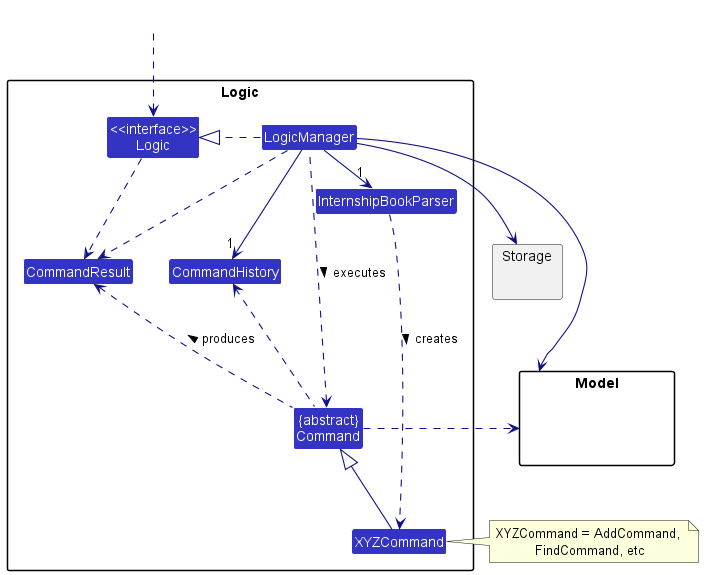

The diagram above was rendered by PlantUML. Its source (embedded in the PNG):
@startuml
!include style.puml
skinparam arrowThickness 1.1
skinparam arrowColor LOGIC_COLOR_T4
skinparam classBackgroundColor LOGIC_COLOR

package Logic {

Class InternshipBookParser
Class XYZCommand
Class CommandResult
Class CommandHistory
Class "{abstract}\nCommand" as Command


Class "<<interface>>\nLogic" as Logic
Class LogicManager
}

package Model{
Class HiddenModel #FFFFFF
}

package Storage{
}

Class HiddenOutside #FFFFFF
HiddenOutside ..> Logic

LogicManager .right.|> Logic
LogicManager -down->"1" CommandHistory
LogicManager -right->"1" InternshipBookParser
InternshipBookParser ..> XYZCommand : creates >

XYZCommand -up-|> Command
LogicManager .left.> Command : executes >

LogicManager --> Model
LogicManager --> Storage
Storage --[hidden] Model
Command .up.> CommandHistory
Command .[hidden]up.> Storage
Command .right.> Model
note right of XYZCommand: XYZCommand = AddCommand, \nFindCommand, etc

Logic ..> CommandResult
LogicManager .down.> CommandResult
Command .up.> CommandResult : produces >
@enduml